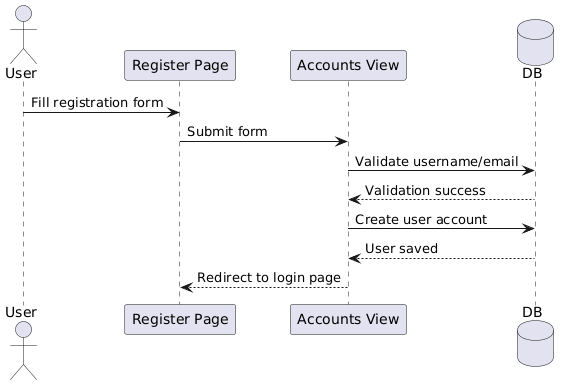

The diagram above was rendered by PlantUML. Its source (embedded in the PNG):
@startuml
actor User

participant "Register Page" as UI
participant "Accounts View" as AV
database DB

User -> UI : Fill registration form
UI -> AV : Submit form

AV -> DB : Validate username/email
DB --> AV : Validation success

AV -> DB : Create user account

DB --> AV : User saved

AV --> UI : Redirect to login page
@enduml